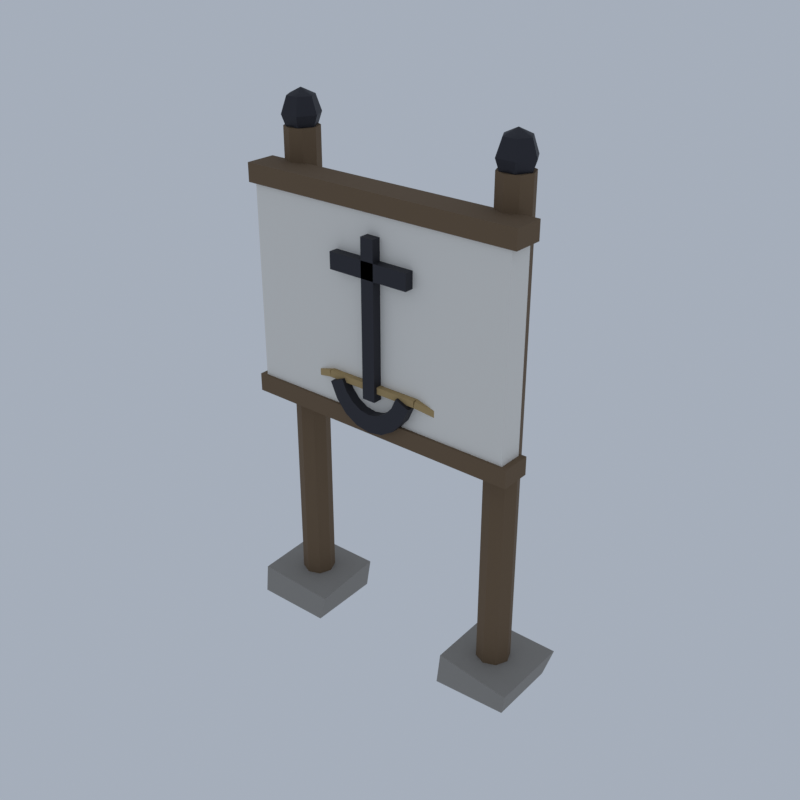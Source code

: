 # Source: NE01_05_village_sign_05.blend  (saved by Blender 5.2.45; exported with 4.5.12 LTS)
import bpy
from mathutils import Matrix  # noqa: F401  (used for matrix-valued properties, if any)

bpy.ops.wm.read_factory_settings(use_empty=True)
scene = bpy.context.scene
scene.name = 'Scene'

# ---- collections
col_collection = bpy.data.collections.new('Collection'); scene.collection.children.link(col_collection)

# ---- materials (node trees are filled in below, after node groups)
mat_vc_timber_wood = bpy.data.materials.new('vc_timber|Wood')
mat_vc_timber_wood.diffuse_color = (0.1636, 0.1062, 0.05819, 1.0)
mat_vc_iron_metal = bpy.data.materials.new('vc_iron|Metal')
mat_vc_iron_metal.diffuse_color = (0.03847, 0.03847, 0.04778, 1.0)
mat_vc_white_concrete = bpy.data.materials.new('vc_white|Concrete')
mat_vc_white_concrete.diffuse_color = (0.8434, 0.8122, 0.7519, 1.0)
mat_vc_rope_fabric = bpy.data.materials.new('vc_rope|Fabric')
mat_vc_rope_fabric.diffuse_color = (0.4423, 0.3112, 0.139, 1.0)
mat_vc_stone2_cobblestone = bpy.data.materials.new('vc_stone2|Cobblestone')
mat_vc_stone2_cobblestone.diffuse_color = (0.3112, 0.2932, 0.2674, 1.0)

# ---- material node trees
mat_vc_timber_wood.use_nodes = True; mat_vc_timber_wood.node_tree.nodes.clear()
_N = mat_vc_timber_wood.node_tree.nodes; _L = mat_vc_timber_wood.node_tree.links
n0 = _N.new('ShaderNodeBsdfPrincipled'); n0.name = 'Principled BSDF'; n0.location = (-200, 100)
n0.inputs[0].default_value = (0.1636, 0.1062, 0.05819, 1.0)
n0.inputs[2].default_value = 0.9
n0.inputs[10].default_value = 0.005
n1 = _N.new('ShaderNodeOutputMaterial'); n1.name = 'Material Output'; n1.location = (200, 100)
_L.new(n0.outputs[0], n1.inputs[0])
n1.is_active_output = True
mat_vc_iron_metal.use_nodes = True; mat_vc_iron_metal.node_tree.nodes.clear()
_N = mat_vc_iron_metal.node_tree.nodes; _L = mat_vc_iron_metal.node_tree.links
n0 = _N.new('ShaderNodeBsdfPrincipled'); n0.name = 'Principled BSDF'; n0.location = (-200, 100)
n0.inputs[0].default_value = (0.03847, 0.03847, 0.04778, 1.0)
n0.inputs[1].default_value = 0.6
n0.inputs[2].default_value = 0.6
n0.inputs[10].default_value = 0.005
n1 = _N.new('ShaderNodeOutputMaterial'); n1.name = 'Material Output'; n1.location = (200, 100)
_L.new(n0.outputs[0], n1.inputs[0])
n1.is_active_output = True
mat_vc_white_concrete.use_nodes = True; mat_vc_white_concrete.node_tree.nodes.clear()
_N = mat_vc_white_concrete.node_tree.nodes; _L = mat_vc_white_concrete.node_tree.links
n0 = _N.new('ShaderNodeBsdfPrincipled'); n0.name = 'Principled BSDF'; n0.location = (-200, 100)
n0.inputs[0].default_value = (0.8434, 0.8122, 0.7519, 1.0)
n0.inputs[2].default_value = 0.9
n0.inputs[10].default_value = 0.005
n1 = _N.new('ShaderNodeOutputMaterial'); n1.name = 'Material Output'; n1.location = (200, 100)
_L.new(n0.outputs[0], n1.inputs[0])
n1.is_active_output = True
mat_vc_rope_fabric.use_nodes = True; mat_vc_rope_fabric.node_tree.nodes.clear()
_N = mat_vc_rope_fabric.node_tree.nodes; _L = mat_vc_rope_fabric.node_tree.links
n0 = _N.new('ShaderNodeBsdfPrincipled'); n0.name = 'Principled BSDF'; n0.location = (-200, 100)
n0.inputs[0].default_value = (0.4423, 0.3112, 0.139, 1.0)
n0.inputs[2].default_value = 1.0
n0.inputs[10].default_value = 0.005
n1 = _N.new('ShaderNodeOutputMaterial'); n1.name = 'Material Output'; n1.location = (200, 100)
_L.new(n0.outputs[0], n1.inputs[0])
n1.is_active_output = True
mat_vc_stone2_cobblestone.use_nodes = True; mat_vc_stone2_cobblestone.node_tree.nodes.clear()
_N = mat_vc_stone2_cobblestone.node_tree.nodes; _L = mat_vc_stone2_cobblestone.node_tree.links
n0 = _N.new('ShaderNodeBsdfPrincipled'); n0.name = 'Principled BSDF'; n0.location = (-200, 100)
n0.inputs[0].default_value = (0.3112, 0.2932, 0.2674, 1.0)
n0.inputs[2].default_value = 0.95
n0.inputs[10].default_value = 0.005
n1 = _N.new('ShaderNodeOutputMaterial'); n1.name = 'Material Output'; n1.location = (200, 100)
_L.new(n0.outputs[0], n1.inputs[0])
n1.is_active_output = True

# ---- world
world_world = bpy.data.worlds.new('World'); scene.world = world_world
world_world.use_nodes = True; world_world.node_tree.nodes.clear()
_N = world_world.node_tree.nodes; _L = world_world.node_tree.links
n0 = _N.new('ShaderNodeOutputWorld'); n0.name = 'World Output'; n0.location = (200, 100)
n1 = _N.new('ShaderNodeBackground'); n1.name = 'Background'; n1.location = (-200, 100)
n1.inputs[0].default_value = (0.42, 0.47, 0.55, 1.0)
n1.inputs[1].default_value = 0.9
_L.new(n1.outputs[0], n0.inputs[0])
n0.is_active_output = True
world_world.color = (0.05088, 0.05088, 0.05088)
world_world.sun_shadow_jitter_overblur = 0.0

# ---- meshes
me_village_sign = bpy.data.meshes.new('village_sign')
me_village_sign.from_pydata([(-3.183, 0.04323, 0.07163), (-3.183, 0.04323, 16.52), (-3.342, 0.4321, 0.07163), (-3.342, 0.4321, 16.52), (-3.725, 0.5932, 0.07163), (-3.725, 0.5932, 16.52), (-4.109, 0.4321, 0.07163), (-4.109, 0.4321, 16.52), (-4.268, 0.04323, 0.07163), (-4.268, 0.04323, 16.52), (-4.109, -0.3457, 0.07163), (-4.109, -0.3457, 16.52), (-3.725, -0.5068, 0.07163), (-3.725, -0.5068, 16.52), (-3.342, -0.3457, 0.07163), (-3.342, -0.3457, 16.52), (4.318, 0.04323, 0.07163), (4.318, 0.04323, 16.52), (4.159, 0.4321, 0.07163), (4.159, 0.4321, 16.52), (3.775, 0.5932, 0.07163), (3.775, 0.5932, 16.52), (3.391, 0.4321, 0.07163), (3.391, 0.4321, 16.52), (3.232, 0.04323, 0.07163), (3.232, 0.04323, 16.52), (3.391, -0.3457, 0.07163), (3.391, -0.3457, 16.52), (3.775, -0.5068, 0.07163), (3.775, -0.5068, 16.52), (4.159, -0.3457, 0.07163), (4.159, -0.3457, 16.52), (-4.712, -1.257, 14.93), (4.762, -1.257, 14.93), (4.762, -0.2568, 14.93), (-4.712, -0.2568, 14.93), (-4.712, -1.257, 15.52), (4.762, -1.257, 15.52), (4.762, -0.2568, 15.52), (-4.712, -0.2568, 15.52), (-4.712, -1.257, 8.119), (4.762, -1.257, 8.119), (4.762, -0.2568, 8.119), (-4.712, -0.2568, 8.119), (-4.712, -1.257, 8.707), (4.762, -1.257, 8.707), (4.762, -0.2568, 8.707), (-4.712, -0.2568, 8.707), (-3.725, 0.04323, 17.6), (-3.725, 0.04323, 16.14), (-3.293, 0.04323, 17.39), (-3.509, 0.4229, 17.39), (-3.942, 0.4229, 17.39), (-4.158, 0.04323, 17.39), (-3.942, -0.3364, 17.39), (-3.509, -0.3364, 17.39), (-3.114, 0.04323, 16.87), (-3.419, 0.5802, 16.87), (-4.031, 0.5802, 16.87), (-4.337, 0.04323, 16.87), (-4.031, -0.4937, 16.87), (-3.419, -0.4937, 16.87), (-3.293, 0.04323, 16.36), (-3.509, 0.4229, 16.36), (-3.942, 0.4229, 16.36), (-4.158, 0.04323, 16.36), (-3.942, -0.3364, 16.36), (-3.509, -0.3364, 16.36), (3.775, 0.04323, 17.6), (3.775, 0.04323, 16.14), (4.208, 0.04323, 17.39), (3.991, 0.4229, 17.39), (3.559, 0.4229, 17.39), (3.342, 0.04323, 17.39), (3.559, -0.3364, 17.39), (3.991, -0.3364, 17.39), (4.387, 0.04323, 16.87), (4.081, 0.5802, 16.87), (3.469, 0.5802, 16.87), (3.163, 0.04323, 16.87), (3.469, -0.4937, 16.87), (4.081, -0.4937, 16.87), (4.208, 0.04323, 16.36), (3.991, 0.4229, 16.36), (3.559, 0.4229, 16.36), (3.342, 0.04323, 16.36), (3.559, -0.3364, 16.36), (3.991, -0.3364, 16.36), (-0.1972, -1.457, 9.353), (0.2469, -1.457, 9.353), (0.2469, -1.057, 9.353), (-0.1972, -1.057, 9.353), (-0.1972, -1.457, 14.29), (0.2469, -1.457, 14.29), (0.2469, -1.057, 14.29), (-0.1972, -1.057, 14.29), (-1.357, -1.457, 13.08), (1.407, -1.457, 13.08), (1.407, -1.057, 13.08), (-1.357, -1.057, 13.08), (-1.357, -1.457, 13.61), (1.407, -1.457, 13.61), (1.407, -1.057, 13.61), (-1.357, -1.057, 13.61), (-0.9953, -1.057, 9.733), (-1.459, -1.057, 9.532), (-1.459, -1.457, 9.532), (-0.9953, -1.457, 9.733), (-0.8364, -1.057, 9.388), (-1.228, -1.057, 9.031), (-1.228, -1.457, 9.031), (-0.8364, -1.457, 9.388), (-0.5978, -1.057, 9.117), (-0.8808, -1.057, 8.635), (-0.8808, -1.457, 8.635), (-0.5978, -1.457, 9.117), (-0.3016, -1.057, 8.943), (-0.45, -1.057, 8.382), (-0.45, -1.457, 8.382), (-0.3016, -1.457, 8.943), (0.02486, -1.057, 8.883), (0.02486, -1.057, 8.295), (0.02486, -1.457, 8.295), (0.02486, -1.457, 8.883), (0.3513, -1.057, 8.943), (0.4997, -1.057, 8.382), (0.4997, -1.457, 8.382), (0.3513, -1.457, 8.943), (0.6475, -1.057, 9.117), (0.9306, -1.057, 8.635), (0.9306, -1.457, 8.635), (0.6475, -1.457, 9.117), (0.8861, -1.057, 9.388), (1.278, -1.057, 9.031), (1.278, -1.457, 9.031), (0.8861, -1.457, 9.388), (1.045, -1.057, 9.733), (1.509, -1.057, 9.532), (1.509, -1.457, 9.532), (1.045, -1.457, 9.733), (-4.515, -1.157, 8.53), (4.565, -1.157, 8.53), (4.565, -0.3568, 8.53), (-4.515, -0.3568, 8.53), (-4.515, -1.157, 15.11), (4.565, -1.157, 15.11), (4.565, -0.3568, 15.11), (-4.515, -0.3568, 15.11), (-3.731, -0.6494, 8.898), (-1.56, -1.349, 9.603), (-1.506, -1.178, 9.603), (-3.677, -0.4779, 8.898), (-3.774, -0.6357, 9.103), (-1.602, -1.336, 9.808), (-1.549, -1.164, 9.808), (-3.72, -0.4641, 9.103), (-1.554, -1.347, 9.599), (1.604, -1.347, 9.599), (1.604, -1.167, 9.599), (-1.554, -1.167, 9.599), (-1.554, -1.347, 9.811), (1.604, -1.347, 9.811), (1.604, -1.167, 9.811), (-1.554, -1.167, 9.811), (1.61, -1.349, 9.603), (3.781, -0.6494, 8.898), (3.727, -0.4779, 8.898), (1.556, -1.178, 9.603), (1.652, -1.336, 9.808), (3.823, -0.6357, 9.103), (3.769, -0.4641, 9.103), (1.598, -1.164, 9.808), (-5.069, -1.286, 0.06466), (-2.507, -1.252, 0.05545), (-2.631, 1.309, 0.0), (-5.172, 1.245, 0.1416), (-5.016, -1.237, 1.074), (-2.279, -1.229, 0.9709), (-2.433, 1.285, 1.08), (-5.2, 1.291, 1.04), (2.534, -1.233, 0.111), (4.951, -1.115, 0.134), (4.867, 1.274, 0.051), (2.444, 1.36, 0.03446), (2.553, -1.098, 1.076), (5.2, -1.374, 1.048), (5.17, 1.387, 1.038), (2.404, 1.457, 0.9722)], [], [(14, 12, 10, 8, 6, 4, 2, 0), (1, 3, 5, 7, 9, 11, 13, 15), (0, 2, 3, 1), (2, 4, 5, 3), (4, 6, 7, 5), (6, 8, 9, 7), (8, 10, 11, 9), (10, 12, 13, 11), (12, 14, 15, 13), (14, 0, 1, 15), (30, 28, 26, 24, 22, 20, 18, 16), (17, 19, 21, 23, 25, 27, 29, 31), (16, 18, 19, 17), (18, 20, 21, 19), (20, 22, 23, 21), (22, 24, 25, 23), (24, 26, 27, 25), (26, 28, 29, 27), (28, 30, 31, 29), (30, 16, 17, 31), (32, 35, 34, 33), (36, 37, 38, 39), (32, 33, 37, 36), (33, 34, 38, 37), (34, 35, 39, 38), (35, 32, 36, 39), (40, 43, 42, 41), (44, 45, 46, 47), (40, 41, 45, 44), (41, 42, 46, 45), (42, 43, 47, 46), (43, 40, 44, 47), (48, 50, 51), (49, 63, 62), (50, 56, 57, 51), (56, 62, 63, 57), (48, 51, 52), (49, 64, 63), (51, 57, 58, 52), (57, 63, 64, 58), (48, 52, 53), (49, 65, 64), (52, 58, 59, 53), (58, 64, 65, 59), (48, 53, 54), (49, 66, 65), (53, 59, 60, 54), (59, 65, 66, 60), (48, 54, 55), (49, 67, 66), (54, 60, 61, 55), (60, 66, 67, 61), (48, 55, 50), (49, 62, 67), (55, 61, 56, 50), (61, 67, 62, 56), (68, 70, 71), (69, 83, 82), (70, 76, 77, 71), (76, 82, 83, 77), (68, 71, 72), (69, 84, 83), (71, 77, 78, 72), (77, 83, 84, 78), (68, 72, 73), (69, 85, 84), (72, 78, 79, 73), (78, 84, 85, 79), (68, 73, 74), (69, 86, 85), (73, 79, 80, 74), (79, 85, 86, 80), (68, 74, 75), (69, 87, 86), (74, 80, 81, 75), (80, 86, 87, 81), (68, 75, 70), (69, 82, 87), (75, 81, 76, 70), (81, 87, 82, 76), (88, 91, 90, 89), (92, 93, 94, 95), (88, 89, 93, 92), (89, 90, 94, 93), (90, 91, 95, 94), (91, 88, 92, 95), (96, 99, 98, 97), (100, 101, 102, 103), (96, 97, 101, 100), (97, 98, 102, 101), (98, 99, 103, 102), (99, 96, 100, 103), (104, 108, 109, 105), (105, 109, 110, 106), (106, 110, 111, 107), (107, 111, 108, 104), (108, 112, 113, 109), (109, 113, 114, 110), (110, 114, 115, 111), (111, 115, 112, 108), (112, 116, 117, 113), (113, 117, 118, 114), (114, 118, 119, 115), (115, 119, 116, 112), (116, 120, 121, 117), (117, 121, 122, 118), (118, 122, 123, 119), (119, 123, 120, 116), (120, 124, 125, 121), (121, 125, 126, 122), (122, 126, 127, 123), (123, 127, 124, 120), (124, 128, 129, 125), (125, 129, 130, 126), (126, 130, 131, 127), (127, 131, 128, 124), (128, 132, 133, 129), (129, 133, 134, 130), (130, 134, 135, 131), (131, 135, 132, 128), (132, 136, 137, 133), (133, 137, 138, 134), (134, 138, 139, 135), (135, 139, 136, 132), (107, 104, 105, 106), (136, 139, 138, 137), (140, 143, 142, 141), (144, 145, 146, 147), (140, 141, 145, 144), (141, 142, 146, 145), (142, 143, 147, 146), (143, 140, 144, 147), (148, 151, 150, 149), (152, 153, 154, 155), (148, 149, 153, 152), (149, 150, 154, 153), (150, 151, 155, 154), (151, 148, 152, 155), (156, 159, 158, 157), (160, 161, 162, 163), (156, 157, 161, 160), (157, 158, 162, 161), (158, 159, 163, 162), (159, 156, 160, 163), (164, 167, 166, 165), (168, 169, 170, 171), (164, 165, 169, 168), (165, 166, 170, 169), (166, 167, 171, 170), (167, 164, 168, 171), (172, 175, 174, 173), (176, 177, 178, 179), (172, 173, 177, 176), (173, 174, 178, 177), (174, 175, 179, 178), (175, 172, 176, 179), (180, 183, 182, 181), (184, 185, 186, 187), (180, 181, 185, 184), (181, 182, 186, 185), (182, 183, 187, 186), (183, 180, 184, 187)])
me_village_sign.polygons.foreach_set('use_smooth', [True] * 162)
me_village_sign.polygons.foreach_set('material_index', [0, 0, 0, 0, 0, 0, 0, 0, 0, 0, 0, 0, 0, 0, 0, 0, 0, 0, 0, 0, 0, 0, 0, 0, 0, 0, 0, 0, 0, 0, 0, 0, 1, 1, 1, 1, 1, 1, 1, 1, 1, 1, 1, 1, 1, 1, 1, 1, 1, 1, 1, 1, 1, 1, 1, 1, 1, 1, 1, 1, 1, 1, 1, 1, 1, 1, 1, 1, 1, 1, 1, 1, 1, 1, 1, 1, 1, 1, 1, 1, 1, 1, 1, 1, 1, 1, 1, 1, 1, 1, 1, 1, 1, 1, 1, 1, 1, 1, 1, 1, 1, 1, 1, 1, 1, 1, 1, 1, 1, 1, 1, 1, 1, 1, 1, 1, 1, 1, 1, 1, 1, 1, 1, 1, 1, 1, 2, 2, 2, 2, 2, 2, 3, 3, 3, 3, 3, 3, 3, 3, 3, 3, 3, 3, 3, 3, 3, 3, 3, 3, 4, 4, 4, 4, 4, 4, 4, 4, 4, 4, 4, 4])
_k = set([(0, 1), (0, 2), (0, 14), (1, 3), (1, 15), (2, 3), (2, 4), (3, 5), (4, 5), (4, 6), (5, 7), (6, 7), (6, 8), (7, 9), (8, 9), (8, 10), (9, 11), (10, 11), (10, 12), (11, 13), (12, 13), (12, 14), (13, 15), (14, 15), (16, 17), (16, 18), (16, 30), (17, 19), (17, 31), (18, 19), (18, 20), (19, 21), (20, 21), (20, 22), (21, 23), (22, 23), (22, 24), (23, 25), (24, 25), (24, 26), (25, 27), (26, 27), (26, 28), (27, 29), (28, 29), (28, 30), (29, 31), (30, 31), (32, 33), (32, 35), (32, 36), (33, 34), (33, 37), (34, 35), (34, 38), (35, 39), (36, 37), (36, 39), (37, 38), (38, 39), (40, 41), (40, 43), (40, 44), (41, 42), (41, 45), (42, 43), (42, 46), (43, 47), (44, 45), (44, 47), (45, 46), (46, 47), (50, 51), (50, 55), (50, 56), (51, 52), (51, 57), (52, 53), (52, 58), (53, 54), (53, 59), (54, 55), (54, 60), (55, 61), (56, 57), (56, 61), (56, 62), (57, 58), (57, 63), (58, 59), (58, 64), (59, 60), (59, 65), (60, 61), (60, 66), (61, 67), (62, 63), (62, 67), (63, 64), (64, 65), (65, 66), (66, 67), (70, 71), (70, 75), (70, 76), (71, 72), (71, 77), (72, 73), (72, 78), (73, 74), (73, 79), (74, 75), (74, 80), (75, 81), (76, 77), (76, 81), (76, 82), (77, 78), (77, 83), (78, 79), (78, 84), (79, 80), (79, 85), (80, 81), (80, 86), (81, 87), (82, 83), (82, 87), (83, 84), (84, 85), (85, 86), (86, 87), (88, 89), (88, 91), (88, 92), (89, 90), (89, 93), (90, 91), (90, 94), (91, 95), (92, 93), (92, 95), (93, 94), (94, 95), (96, 97), (96, 99), (96, 100), (97, 98), (97, 101), (98, 99), (98, 102), (99, 103), (100, 101), (100, 103), (101, 102), (102, 103), (104, 105), (104, 107), (104, 108), (105, 106), (105, 109), (106, 107), (106, 110), (107, 111), (108, 112), (109, 113), (110, 114), (111, 115), (112, 116), (113, 117), (114, 118), (115, 119), (116, 120), (117, 121), (118, 122), (119, 123), (120, 124), (121, 125), (122, 126), (123, 127), (124, 128), (125, 129), (126, 130), (127, 131), (128, 132), (129, 133), (130, 134), (131, 135), (132, 136), (133, 137), (134, 138), (135, 139), (136, 137), (136, 139), (137, 138), (138, 139), (140, 141), (140, 143), (140, 144), (141, 142), (141, 145), (142, 143), (142, 146), (143, 147), (144, 145), (144, 147), (145, 146), (146, 147), (148, 149), (148, 151), (148, 152), (149, 150), (149, 153), (150, 151), (150, 154), (151, 155), (152, 153), (152, 155), (153, 154), (154, 155), (156, 157), (156, 159), (156, 160), (157, 158), (157, 161), (158, 159), (158, 162), (159, 163), (160, 161), (160, 163), (161, 162), (162, 163), (164, 165), (164, 167), (164, 168), (165, 166), (165, 169), (166, 167), (166, 170), (167, 171), (168, 169), (168, 171), (169, 170), (170, 171), (172, 173), (172, 175), (172, 176), (173, 174), (173, 177), (174, 175), (174, 178), (175, 179), (176, 177), (176, 179), (177, 178), (178, 179), (180, 181), (180, 183), (180, 184), (181, 182), (181, 185), (182, 183), (182, 186), (183, 187), (184, 185), (184, 187), (185, 186), (186, 187)])
me_village_sign.attributes.new('sharp_edge', 'BOOLEAN', 'EDGE').data.foreach_set('value', [ (min(e.vertices), max(e.vertices)) in _k for e in me_village_sign.edges])
me_village_sign.materials.append(mat_vc_timber_wood)
me_village_sign.materials.append(mat_vc_iron_metal)
me_village_sign.materials.append(mat_vc_white_concrete)
me_village_sign.materials.append(mat_vc_rope_fabric)
me_village_sign.materials.append(mat_vc_stone2_cobblestone)
me_village_sign.update()

# ---- objects
ob_village_sign = bpy.data.objects.new('village_sign', me_village_sign)

# ---- transforms, parenting, visibility, modifiers, constraints
ob_village_sign.location = (0.0, 0.0, 0.0)

# ---- collection membership
scene.collection.objects.link(ob_village_sign)

# ---- scene / render settings (as saved in the file)
scene.frame_start = 1; scene.frame_end = 250; scene.frame_set(1)
scene.render.engine = 'CYCLES'
scene.render.resolution_x = 420
scene.render.resolution_y = 420
scene.render.bake_bias = 0.0
scene.render.bake_samples = 0
scene.render.compositor_device = 'GPU'
scene.cycles.samples = 24
scene.cycles.adaptive_threshold = 0.05
scene.cycles.max_bounces = 4
scene.cycles.diffuse_bounces = 2
scene.cycles.glossy_bounces = 2
scene.cycles.transmission_bounces = 2
scene.cycles.transparent_max_bounces = 4
scene.eevee.taa_render_samples = 48
scene.eevee.use_volume_custom_range = False
scene.eevee.fast_gi_thickness_near = 0.1
scene.eevee.fast_gi_thickness_far = 0.0
scene.eevee.ray_tracing_options.screen_trace_thickness = 0.1
scene.view_settings.view_transform = 'Standard'
bpy.context.view_layer.update()

# ---- added for rendering (the .blend has no active camera): camera
cam_auto = bpy.data.cameras.new('AutoCamera')
cam_auto.lens = 50.0
cam_auto.sensor_width = 36.0
cam_auto.clip_end = 1000.0
ob_auto_camera = bpy.data.objects.new('AutoCamera', cam_auto)
scene.collection.objects.link(ob_auto_camera)
ob_auto_camera.location = (19.1056, -22.9267, 24.0845)
ob_auto_camera.rotation_euler = (1.09748, -7.21219e-08, 0.694738)
scene.camera = ob_auto_camera
bpy.context.view_layer.update()
